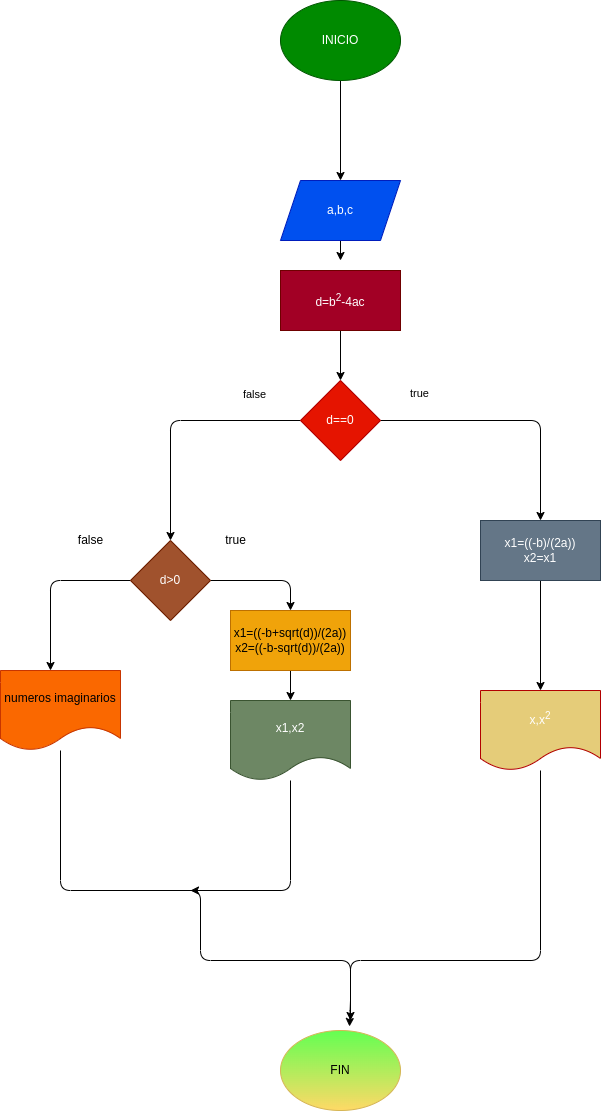

The diagram above was exported from draw.io. Its source (the exported page's mxGraphModel, read from the mxfile embedded in the PNG):
<mxGraphModel dx="662" dy="411" grid="1" gridSize="10" guides="1" tooltips="1" connect="1" arrows="1" fold="1" page="1" pageScale="1" pageWidth="827" pageHeight="1169" math="0" shadow="0">
  <root>
    <mxCell id="0" />
    <mxCell id="1" parent="0" />
    <mxCell id="2" value="" style="edgeStyle=none;html=1;" parent="1" source="3" target="5" edge="1">
      <mxGeometry relative="1" as="geometry" />
    </mxCell>
    <mxCell id="3" value="INICIO" style="ellipse;whiteSpace=wrap;html=1;fillColor=#008a00;fontColor=#ffffff;strokeColor=#005700;" parent="1" vertex="1">
      <mxGeometry x="590" y="60" width="120" height="80" as="geometry" />
    </mxCell>
    <mxCell id="4" value="" style="edgeStyle=none;html=1;" parent="1" source="5" edge="1">
      <mxGeometry relative="1" as="geometry">
        <mxPoint x="650" y="320" as="targetPoint" />
      </mxGeometry>
    </mxCell>
    <mxCell id="5" value="a,b,c" style="shape=parallelogram;perimeter=parallelogramPerimeter;whiteSpace=wrap;html=1;fixedSize=1;fillColor=#0050ef;fontColor=#ffffff;strokeColor=#001DBC;" parent="1" vertex="1">
      <mxGeometry x="590" y="240" width="120" height="60" as="geometry" />
    </mxCell>
    <mxCell id="6" value="" style="edgeStyle=none;html=1;" parent="1" source="7" target="12" edge="1">
      <mxGeometry relative="1" as="geometry" />
    </mxCell>
    <mxCell id="7" value="d=b&lt;sup&gt;2&lt;/sup&gt;-4ac&lt;sup&gt;&lt;br&gt;&lt;/sup&gt;" style="whiteSpace=wrap;html=1;fillColor=#a20025;fontColor=#ffffff;strokeColor=#6F0000;" parent="1" vertex="1">
      <mxGeometry x="590" y="330" width="120" height="60" as="geometry" />
    </mxCell>
    <mxCell id="8" style="edgeStyle=none;html=1;entryX=0.575;entryY=-0.05;entryDx=0;entryDy=0;entryPerimeter=0;" parent="1" source="9" target="18" edge="1">
      <mxGeometry relative="1" as="geometry">
        <Array as="points">
          <mxPoint x="370" y="950" />
          <mxPoint x="510" y="950" />
          <mxPoint x="510" y="1020" />
          <mxPoint x="660" y="1020" />
          <mxPoint x="660" y="1060" />
        </Array>
      </mxGeometry>
    </mxCell>
    <mxCell id="9" value="numeros imaginarios" style="shape=document;whiteSpace=wrap;html=1;boundedLbl=1;fillColor=#fa6800;fontColor=#000000;strokeColor=#C73500;" parent="1" vertex="1">
      <mxGeometry x="310" y="730" width="120" height="80" as="geometry" />
    </mxCell>
    <mxCell id="10" style="edgeStyle=none;html=1;" parent="1" source="12" target="15" edge="1">
      <mxGeometry relative="1" as="geometry">
        <mxPoint x="480" y="600" as="targetPoint" />
        <Array as="points">
          <mxPoint x="480" y="480" />
        </Array>
      </mxGeometry>
    </mxCell>
    <mxCell id="11" style="edgeStyle=none;html=1;" parent="1" source="12" target="24" edge="1">
      <mxGeometry relative="1" as="geometry">
        <Array as="points">
          <mxPoint x="850" y="480" />
        </Array>
      </mxGeometry>
    </mxCell>
    <mxCell id="12" value="d==0" style="rhombus;whiteSpace=wrap;html=1;fillColor=#e51400;fontColor=#ffffff;strokeColor=#B20000;" parent="1" vertex="1">
      <mxGeometry x="610" y="440" width="80" height="80" as="geometry" />
    </mxCell>
    <mxCell id="13" value="" style="edgeStyle=none;html=1;" parent="1" source="15" edge="1">
      <mxGeometry relative="1" as="geometry">
        <mxPoint x="360" y="730" as="targetPoint" />
        <Array as="points">
          <mxPoint x="360" y="640" />
        </Array>
      </mxGeometry>
    </mxCell>
    <mxCell id="14" style="edgeStyle=none;html=1;entryX=0.5;entryY=0;entryDx=0;entryDy=0;" parent="1" source="15" target="17" edge="1">
      <mxGeometry relative="1" as="geometry">
        <mxPoint x="600" y="760" as="targetPoint" />
        <Array as="points">
          <mxPoint x="600" y="640" />
        </Array>
      </mxGeometry>
    </mxCell>
    <mxCell id="15" value="d&amp;gt;0" style="rhombus;whiteSpace=wrap;html=1;fillColor=#a0522d;strokeColor=#6D1F00;fontColor=#ffffff;" parent="1" vertex="1">
      <mxGeometry x="440" y="600" width="80" height="80" as="geometry" />
    </mxCell>
    <mxCell id="16" value="" style="edgeStyle=none;html=1;" parent="1" source="17" target="26" edge="1">
      <mxGeometry relative="1" as="geometry" />
    </mxCell>
    <mxCell id="17" value="x1=((-b+sqrt(d))/(2a))&lt;br&gt;x2=((-b-sqrt(d))/(2a))" style="whiteSpace=wrap;html=1;fillColor=#f0a30a;fontColor=#000000;strokeColor=#BD7000;" parent="1" vertex="1">
      <mxGeometry x="540" y="670" width="120" height="60" as="geometry" />
    </mxCell>
    <mxCell id="18" value="FIN" style="ellipse;whiteSpace=wrap;html=1;fillColor=#63FF52;gradientColor=#ffd966;strokeColor=#d6b656;" parent="1" vertex="1">
      <mxGeometry x="590" y="1090" width="120" height="80" as="geometry" />
    </mxCell>
    <mxCell id="19" value="false" style="edgeLabel;html=1;align=center;verticalAlign=middle;resizable=0;points=[];" parent="1" vertex="1" connectable="0">
      <mxGeometry x="569.9950506338835" y="450" as="geometry">
        <mxPoint x="-6" y="3" as="offset" />
      </mxGeometry>
    </mxCell>
    <mxCell id="20" value="true" style="edgeLabel;html=1;align=center;verticalAlign=middle;resizable=0;points=[];" parent="1" vertex="1" connectable="0">
      <mxGeometry x="960" y="300" as="geometry">
        <mxPoint x="-232" y="152" as="offset" />
      </mxGeometry>
    </mxCell>
    <mxCell id="21" style="edgeStyle=none;html=1;" parent="1" source="22" edge="1">
      <mxGeometry relative="1" as="geometry">
        <mxPoint x="660" y="1080" as="targetPoint" />
        <Array as="points">
          <mxPoint x="850" y="1020" />
          <mxPoint x="660" y="1020" />
        </Array>
      </mxGeometry>
    </mxCell>
    <mxCell id="22" value="x,x&lt;sup&gt;2&lt;/sup&gt;" style="shape=document;whiteSpace=wrap;html=1;boundedLbl=1;fillColor=#E5CC79;fontColor=#ffffff;strokeColor=#B20000;" parent="1" vertex="1">
      <mxGeometry x="790" y="750" width="120" height="80" as="geometry" />
    </mxCell>
    <mxCell id="23" value="" style="edgeStyle=none;html=1;" parent="1" source="24" target="22" edge="1">
      <mxGeometry relative="1" as="geometry" />
    </mxCell>
    <mxCell id="24" value="x1=((-b)/(2a))&lt;br&gt;x2=x1" style="whiteSpace=wrap;html=1;fillColor=#647687;fontColor=#ffffff;strokeColor=#314354;" parent="1" vertex="1">
      <mxGeometry x="790" y="580" width="120" height="60" as="geometry" />
    </mxCell>
    <mxCell id="25" style="edgeStyle=none;html=1;" parent="1" source="26" edge="1">
      <mxGeometry relative="1" as="geometry">
        <mxPoint x="500" y="950" as="targetPoint" />
        <Array as="points">
          <mxPoint x="600" y="950" />
        </Array>
      </mxGeometry>
    </mxCell>
    <mxCell id="26" value="x1,x2" style="shape=document;whiteSpace=wrap;html=1;boundedLbl=1;fillColor=#6d8764;fontColor=#ffffff;strokeColor=#3A5431;" parent="1" vertex="1">
      <mxGeometry x="540" y="760" width="120" height="80" as="geometry" />
    </mxCell>
    <mxCell id="27" value="false" style="text;html=1;align=center;verticalAlign=middle;resizable=0;points=[];autosize=1;strokeColor=none;fillColor=none;" parent="1" vertex="1">
      <mxGeometry x="375" y="585" width="50" height="30" as="geometry" />
    </mxCell>
    <mxCell id="28" value="true" style="text;html=1;align=center;verticalAlign=middle;resizable=0;points=[];autosize=1;strokeColor=none;fillColor=none;" parent="1" vertex="1">
      <mxGeometry x="525" y="585" width="40" height="30" as="geometry" />
    </mxCell>
  </root>
</mxGraphModel>